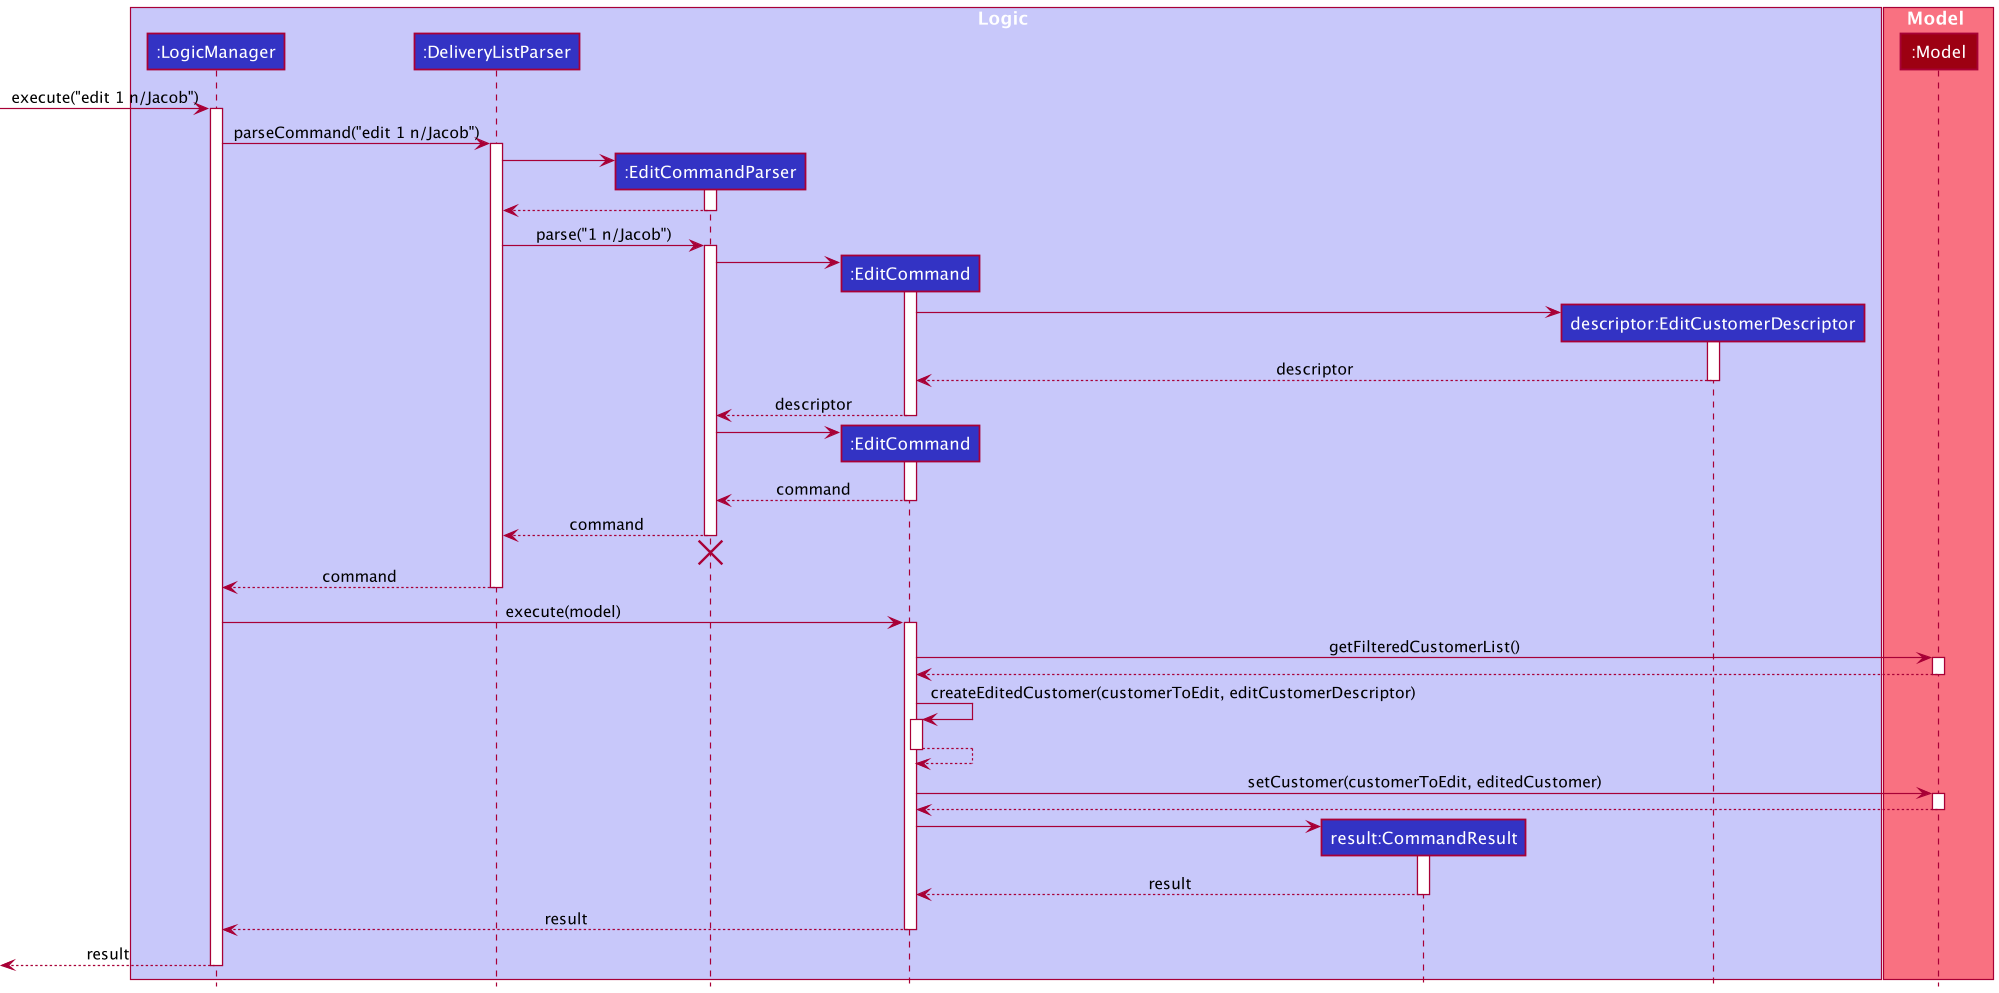

The diagram above was rendered by PlantUML. Its source (embedded in the PNG):
@startuml
!include style.puml

box Logic LOGIC_COLOR_T1
participant ":LogicManager" as LogicManager LOGIC_COLOR
participant ":DeliveryListParser" as DeliveryListParser LOGIC_COLOR
participant ":EditCommandParser" as EditCommandParser LOGIC_COLOR
participant ":EditCommand" as EditCommand LOGIC_COLOR
participant "result:CommandResult" as CommandResult LOGIC_COLOR
participant "descriptor:EditCustomerDescriptor" as EditCustomerDescriptor LOGIC_COLOR
end box

box Model MODEL_COLOR_T1
participant ":Model" as Model MODEL_COLOR
end box

[-> LogicManager : execute("edit 1 n/Jacob")
activate LogicManager

LogicManager -> DeliveryListParser : parseCommand("edit 1 n/Jacob")
activate DeliveryListParser

create EditCommandParser
DeliveryListParser -> EditCommandParser
activate EditCommandParser

EditCommandParser --> DeliveryListParser
deactivate EditCommandParser

DeliveryListParser -> EditCommandParser : parse("1 n/Jacob")
activate EditCommandParser

create EditCommand
EditCommandParser -> EditCommand
activate EditCommand

create EditCustomerDescriptor
EditCommand -> EditCustomerDescriptor
activate EditCustomerDescriptor

EditCustomerDescriptor --> EditCommand : descriptor
deactivate EditCustomerDescriptor

EditCommand --> EditCommandParser : descriptor
deactivate EditCommand

create EditCommand
EditCommandParser -> EditCommand
activate EditCommand

EditCommand --> EditCommandParser : command
deactivate EditCommand

EditCommandParser --> DeliveryListParser : command
deactivate EditCommandParser

EditCommandParser -[hidden]-> DeliveryListParser
destroy EditCommandParser

DeliveryListParser --> LogicManager : command
deactivate DeliveryListParser

LogicManager -> EditCommand : execute(model)
activate EditCommand

EditCommand -> Model : getFilteredCustomerList()
activate Model

Model --> EditCommand
deactivate Model

EditCommand -> EditCommand : createEditedCustomer(customerToEdit, editCustomerDescriptor)
activate EditCommand

EditCommand --> EditCommand
deactivate EditCommand

EditCommand -> Model : setCustomer(customerToEdit, editedCustomer)
activate Model

Model --> EditCommand
deactivate Model

create CommandResult
EditCommand -> CommandResult
activate CommandResult

CommandResult --> EditCommand : result
deactivate CommandResult

EditCommand --> LogicManager : result
deactivate EditCommand

[<--LogicManager : result
deactivate LogicManager
@enduml